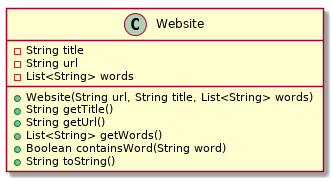

The diagram above was rendered by PlantUML. Its source (embedded in the PNG):
@startuml
class Website [[java:searchengine.Website]] {
	-String title
	-String url
	-List<String> words
	+Website(String url, String title, List<String> words)
	+String getTitle()
	+String getUrl()
	+List<String> getWords()
	+Boolean containsWord(String word)
	+String toString()
}
@enduml